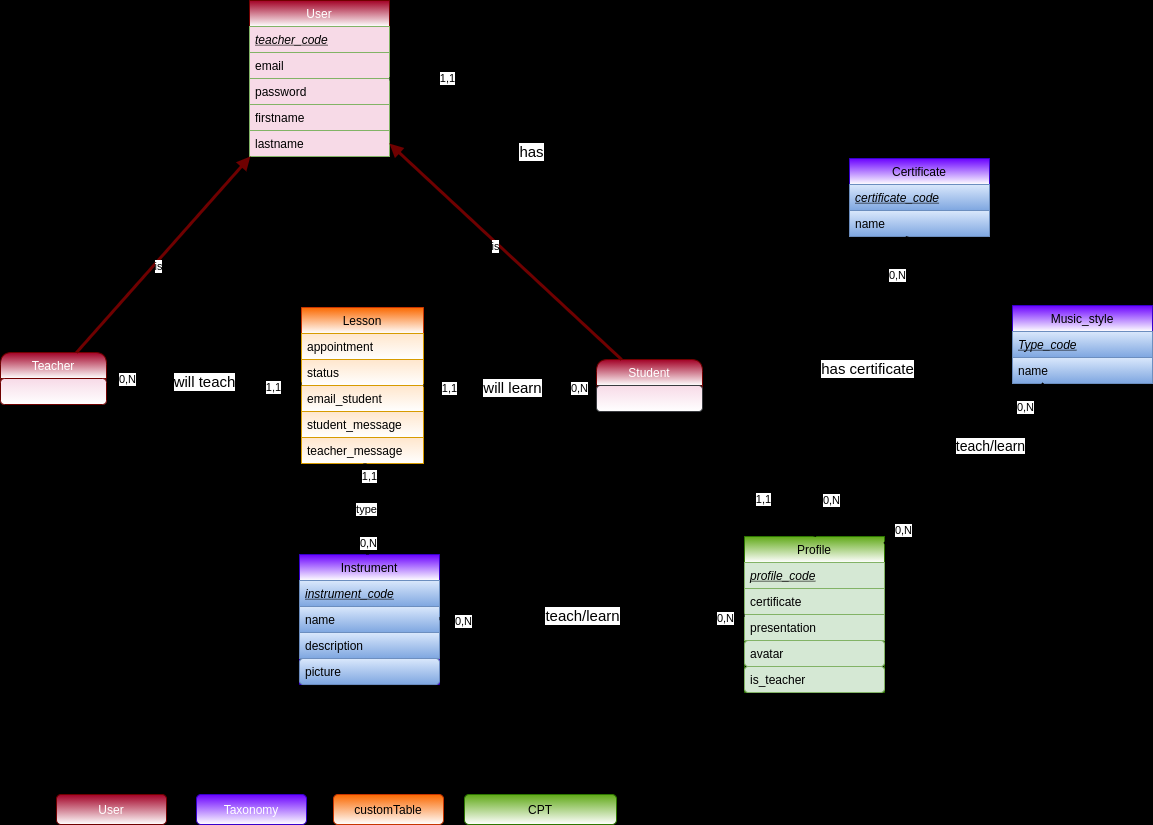

The diagram above was exported from draw.io. Its source (the exported page's mxGraphModel, read from the mxfile embedded in the PNG):
<mxGraphModel dx="1708" dy="1062" grid="0" gridSize="10" guides="1" tooltips="1" connect="1" arrows="1" fold="1" page="0" pageScale="1" pageWidth="1169" pageHeight="827" background="#000000" math="0" shadow="0">
  <root>
    <mxCell id="0" />
    <mxCell id="1" parent="0" />
    <mxCell id="8" value="Instrument" style="swimlane;fontStyle=0;childLayout=stackLayout;horizontal=1;startSize=26;horizontalStack=0;resizeParent=1;resizeParentMax=0;resizeLast=0;collapsible=1;marginBottom=0;fillColor=#6a00ff;strokeColor=#3700CC;fontColor=#000000;rounded=0;gradientColor=#ffffff;" parent="1" vertex="1">
      <mxGeometry x="272" y="371" width="140" height="130" as="geometry" />
    </mxCell>
    <mxCell id="9" value="instrument_code" style="text;strokeColor=#6c8ebf;fillColor=#dae8fc;align=left;verticalAlign=top;spacingLeft=4;spacingRight=4;overflow=hidden;rotatable=0;points=[[0,0.5],[1,0.5]];portConstraint=eastwest;gradientColor=#7ea6e0;fontColor=#000000;fontStyle=6" parent="8" vertex="1">
      <mxGeometry y="26" width="140" height="26" as="geometry" />
    </mxCell>
    <mxCell id="10" value="name" style="text;strokeColor=#6c8ebf;fillColor=#dae8fc;align=left;verticalAlign=top;spacingLeft=4;spacingRight=4;overflow=hidden;rotatable=0;points=[[0,0.5],[1,0.5]];portConstraint=eastwest;gradientColor=#7ea6e0;fontColor=#000000;" parent="8" vertex="1">
      <mxGeometry y="52" width="140" height="26" as="geometry" />
    </mxCell>
    <mxCell id="11" value="description" style="text;strokeColor=#6c8ebf;fillColor=#dae8fc;align=left;verticalAlign=top;spacingLeft=4;spacingRight=4;overflow=hidden;rotatable=0;points=[[0,0.5],[1,0.5]];portConstraint=eastwest;gradientColor=#7ea6e0;fontColor=#000000;" parent="8" vertex="1">
      <mxGeometry y="78" width="140" height="26" as="geometry" />
    </mxCell>
    <mxCell id="12" value="picture" style="text;strokeColor=#6c8ebf;fillColor=#dae8fc;align=left;verticalAlign=top;spacingLeft=4;spacingRight=4;overflow=hidden;rotatable=0;points=[[0,0.5],[1,0.5]];portConstraint=eastwest;gradientColor=#7ea6e0;fontColor=#000000;rounded=1;" parent="8" vertex="1">
      <mxGeometry y="104" width="140" height="26" as="geometry" />
    </mxCell>
    <mxCell id="14" value="User" style="swimlane;fontStyle=0;childLayout=stackLayout;horizontal=1;startSize=26;horizontalStack=0;resizeParent=1;resizeParentMax=0;resizeLast=0;collapsible=1;marginBottom=0;fillColor=#a20025;strokeColor=#6F0000;fontColor=#ffffff;rounded=0;gradientColor=#ffffff;" parent="1" vertex="1">
      <mxGeometry x="222" y="-183" width="140" height="156" as="geometry" />
    </mxCell>
    <mxCell id="15" value="teacher_code" style="text;strokeColor=#82b366;align=left;verticalAlign=top;spacingLeft=4;spacingRight=4;overflow=hidden;rotatable=0;points=[[0,0.5],[1,0.5]];portConstraint=eastwest;fontColor=#000000;fontStyle=6;fillColor=#F7DAE7;" parent="14" vertex="1">
      <mxGeometry y="26" width="140" height="26" as="geometry" />
    </mxCell>
    <mxCell id="16" value="email" style="text;strokeColor=#82b366;align=left;verticalAlign=top;spacingLeft=4;spacingRight=4;overflow=hidden;rotatable=0;points=[[0,0.5],[1,0.5]];portConstraint=eastwest;fontColor=#000000;fillColor=#F7DAE7;" parent="14" vertex="1">
      <mxGeometry y="52" width="140" height="26" as="geometry" />
    </mxCell>
    <mxCell id="17" value="password" style="text;strokeColor=#82b366;align=left;verticalAlign=top;spacingLeft=4;spacingRight=4;overflow=hidden;rotatable=0;points=[[0,0.5],[1,0.5]];portConstraint=eastwest;fontColor=#000000;fillColor=#F7DAE7;" parent="14" vertex="1">
      <mxGeometry y="78" width="140" height="26" as="geometry" />
    </mxCell>
    <mxCell id="18" value="firstname" style="text;strokeColor=#82b366;align=left;verticalAlign=top;spacingLeft=4;spacingRight=4;overflow=hidden;rotatable=0;points=[[0,0.5],[1,0.5]];portConstraint=eastwest;fontColor=#000000;fillColor=#F7DAE7;" parent="14" vertex="1">
      <mxGeometry y="104" width="140" height="26" as="geometry" />
    </mxCell>
    <mxCell id="62" value="lastname" style="text;strokeColor=#82b366;align=left;verticalAlign=top;spacingLeft=4;spacingRight=4;overflow=hidden;rotatable=0;points=[[0,0.5],[1,0.5]];portConstraint=eastwest;fontColor=#000000;fillColor=#F7DAE7;" parent="14" vertex="1">
      <mxGeometry y="130" width="140" height="26" as="geometry" />
    </mxCell>
    <mxCell id="22" value="User" style="rounded=1;whiteSpace=wrap;html=1;fillColor=#a20025;strokeColor=#6F0000;fontColor=#ffffff;gradientColor=#ffffff;" parent="1" vertex="1">
      <mxGeometry x="29" y="611" width="110" height="30" as="geometry" />
    </mxCell>
    <mxCell id="24" value="Taxonomy" style="rounded=1;whiteSpace=wrap;html=1;fillColor=#6a00ff;strokeColor=#3700CC;fontColor=#ffffff;gradientColor=#ffffff;" parent="1" vertex="1">
      <mxGeometry x="169" y="611" width="110" height="30" as="geometry" />
    </mxCell>
    <mxCell id="25" value="customTable" style="rounded=1;whiteSpace=wrap;html=1;fillColor=#fa6800;strokeColor=#C73500;fontColor=#000000;gradientColor=#ffffff;" parent="1" vertex="1">
      <mxGeometry x="306" y="611" width="110" height="30" as="geometry" />
    </mxCell>
    <mxCell id="74" value="&lt;i&gt;&lt;u&gt;MCD Instrumental For Me&lt;/u&gt;&lt;/i&gt;" style="text;strokeColor=none;fillColor=none;html=1;fontSize=24;fontStyle=1;verticalAlign=middle;align=center;" parent="1" vertex="1">
      <mxGeometry x="733" y="-167" width="100" height="40" as="geometry" />
    </mxCell>
    <mxCell id="84" value="Lesson" style="swimlane;fontStyle=0;childLayout=stackLayout;horizontal=1;startSize=26;horizontalStack=0;resizeParent=1;resizeParentMax=0;resizeLast=0;collapsible=1;marginBottom=0;rounded=0;fillColor=#fa6800;strokeColor=#C73500;fontColor=#000000;gradientColor=#ffffff;" parent="1" vertex="1">
      <mxGeometry x="274" y="124" width="122" height="156" as="geometry" />
    </mxCell>
    <mxCell id="85" value="appointment" style="text;strokeColor=#d79b00;fillColor=#ffe6cc;align=left;verticalAlign=top;spacingLeft=4;spacingRight=4;overflow=hidden;rotatable=0;points=[[0,0.5],[1,0.5]];portConstraint=eastwest;fontColor=#000000;gradientColor=#ffffff;" parent="84" vertex="1">
      <mxGeometry y="26" width="122" height="26" as="geometry" />
    </mxCell>
    <mxCell id="86" value="status" style="text;strokeColor=#d79b00;fillColor=#ffe6cc;align=left;verticalAlign=top;spacingLeft=4;spacingRight=4;overflow=hidden;rotatable=0;points=[[0,0.5],[1,0.5]];portConstraint=eastwest;fontColor=#000000;gradientColor=#ffffff;" parent="84" vertex="1">
      <mxGeometry y="52" width="122" height="26" as="geometry" />
    </mxCell>
    <mxCell id="90" value="email_student" style="text;strokeColor=#d79b00;fillColor=#ffe6cc;align=left;verticalAlign=top;spacingLeft=4;spacingRight=4;overflow=hidden;rotatable=0;points=[[0,0.5],[1,0.5]];portConstraint=eastwest;fontColor=#000000;gradientColor=#ffffff;" parent="84" vertex="1">
      <mxGeometry y="78" width="122" height="26" as="geometry" />
    </mxCell>
    <mxCell id="88" value="student_message" style="text;strokeColor=#d79b00;fillColor=#ffe6cc;align=left;verticalAlign=top;spacingLeft=4;spacingRight=4;overflow=hidden;rotatable=0;points=[[0,0.5],[1,0.5]];portConstraint=eastwest;fontColor=#000000;gradientColor=#ffffff;" parent="84" vertex="1">
      <mxGeometry y="104" width="122" height="26" as="geometry" />
    </mxCell>
    <mxCell id="bsxRlTtv2KF_0WJKBQwV-188" value="teacher_message" style="text;strokeColor=#d79b00;fillColor=#ffe6cc;align=left;verticalAlign=top;spacingLeft=4;spacingRight=4;overflow=hidden;rotatable=0;points=[[0,0.5],[1,0.5]];portConstraint=eastwest;fontColor=#000000;gradientColor=#ffffff;" vertex="1" parent="84">
      <mxGeometry y="130" width="122" height="26" as="geometry" />
    </mxCell>
    <mxCell id="91" value="&lt;font color=&quot;#000000&quot;&gt;CPT&lt;br&gt;&lt;/font&gt;" style="rounded=1;whiteSpace=wrap;html=1;fillColor=#60a917;strokeColor=#2D7600;fontColor=#ffffff;gradientColor=#ffffff;" parent="1" vertex="1">
      <mxGeometry x="437" y="611" width="152" height="30" as="geometry" />
    </mxCell>
    <mxCell id="bsxRlTtv2KF_0WJKBQwV-103" value="Student" style="swimlane;fontStyle=0;childLayout=stackLayout;horizontal=1;startSize=26;horizontalStack=0;resizeParent=1;resizeParentMax=0;resizeLast=0;collapsible=1;marginBottom=0;fillColor=#a20025;strokeColor=#6F0000;rounded=1;fontColor=#ffffff;gradientColor=#ffffff;" vertex="1" parent="1">
      <mxGeometry x="569" y="176" width="106" height="52" as="geometry" />
    </mxCell>
    <mxCell id="bsxRlTtv2KF_0WJKBQwV-104" value="" style="text;strokeColor=#36393d;align=left;verticalAlign=top;spacingLeft=4;spacingRight=4;overflow=hidden;rotatable=0;points=[[0,0.5],[1,0.5]];portConstraint=eastwest;fontColor=#000000;gradientColor=#ffffff;rounded=1;fillColor=#F7DAE7;" vertex="1" parent="bsxRlTtv2KF_0WJKBQwV-103">
      <mxGeometry y="26" width="106" height="26" as="geometry" />
    </mxCell>
    <mxCell id="bsxRlTtv2KF_0WJKBQwV-105" value="Teacher" style="swimlane;fontStyle=0;childLayout=stackLayout;horizontal=1;startSize=26;horizontalStack=0;resizeParent=1;resizeParentMax=0;resizeLast=0;collapsible=1;marginBottom=0;fillColor=#a20025;strokeColor=#6F0000;rounded=1;fontColor=#ffffff;gradientColor=#ffffff;" vertex="1" parent="1">
      <mxGeometry x="-27" y="169" width="106" height="52" as="geometry" />
    </mxCell>
    <mxCell id="bsxRlTtv2KF_0WJKBQwV-106" value="" style="text;strokeColor=#6F0000;align=left;verticalAlign=top;spacingLeft=4;spacingRight=4;overflow=hidden;rotatable=0;points=[[0,0.5],[1,0.5]];portConstraint=eastwest;fontColor=#ffffff;rounded=1;gradientColor=#ffffff;fillColor=#F7DAE7;" vertex="1" parent="bsxRlTtv2KF_0WJKBQwV-105">
      <mxGeometry y="26" width="106" height="26" as="geometry" />
    </mxCell>
    <mxCell id="bsxRlTtv2KF_0WJKBQwV-110" value="Profile" style="swimlane;fontStyle=0;childLayout=stackLayout;horizontal=1;startSize=26;horizontalStack=0;resizeParent=1;resizeParentMax=0;resizeLast=0;collapsible=1;marginBottom=0;fillColor=#60a917;strokeColor=#2D7600;fontColor=#000000;rounded=0;gradientColor=#ffffff;" vertex="1" parent="1">
      <mxGeometry x="717" y="353" width="140" height="156" as="geometry" />
    </mxCell>
    <mxCell id="bsxRlTtv2KF_0WJKBQwV-111" value="profile_code" style="text;strokeColor=#82b366;fillColor=#d5e8d4;align=left;verticalAlign=top;spacingLeft=4;spacingRight=4;overflow=hidden;rotatable=0;points=[[0,0.5],[1,0.5]];portConstraint=eastwest;fontColor=#000000;fontStyle=6" vertex="1" parent="bsxRlTtv2KF_0WJKBQwV-110">
      <mxGeometry y="26" width="140" height="26" as="geometry" />
    </mxCell>
    <mxCell id="bsxRlTtv2KF_0WJKBQwV-116" value="certificate" style="text;strokeColor=#82b366;fillColor=#d5e8d4;align=left;verticalAlign=top;spacingLeft=4;spacingRight=4;overflow=hidden;rotatable=0;points=[[0,0.5],[1,0.5]];portConstraint=eastwest;fontColor=#000000;" vertex="1" parent="bsxRlTtv2KF_0WJKBQwV-110">
      <mxGeometry y="52" width="140" height="26" as="geometry" />
    </mxCell>
    <mxCell id="bsxRlTtv2KF_0WJKBQwV-117" value="presentation" style="text;strokeColor=#82b366;fillColor=#d5e8d4;align=left;verticalAlign=top;spacingLeft=4;spacingRight=4;overflow=hidden;rotatable=0;points=[[0,0.5],[1,0.5]];portConstraint=eastwest;fontColor=#000000;" vertex="1" parent="bsxRlTtv2KF_0WJKBQwV-110">
      <mxGeometry y="78" width="140" height="26" as="geometry" />
    </mxCell>
    <mxCell id="bsxRlTtv2KF_0WJKBQwV-118" value="avatar" style="text;strokeColor=#82b366;fillColor=#d5e8d4;align=left;verticalAlign=top;spacingLeft=4;spacingRight=4;overflow=hidden;rotatable=0;points=[[0,0.5],[1,0.5]];portConstraint=eastwest;fontColor=#000000;rounded=1;" vertex="1" parent="bsxRlTtv2KF_0WJKBQwV-110">
      <mxGeometry y="104" width="140" height="26" as="geometry" />
    </mxCell>
    <mxCell id="bsxRlTtv2KF_0WJKBQwV-187" value="is_teacher" style="text;strokeColor=#82b366;fillColor=#d5e8d4;align=left;verticalAlign=top;spacingLeft=4;spacingRight=4;overflow=hidden;rotatable=0;points=[[0,0.5],[1,0.5]];portConstraint=eastwest;fontColor=#000000;rounded=1;" vertex="1" parent="bsxRlTtv2KF_0WJKBQwV-110">
      <mxGeometry y="130" width="140" height="26" as="geometry" />
    </mxCell>
    <mxCell id="bsxRlTtv2KF_0WJKBQwV-127" value="" style="endArrow=block;html=1;endFill=1;strokeWidth=3;fillColor=#a20025;strokeColor=#6F0000;" edge="1" parent="1" source="bsxRlTtv2KF_0WJKBQwV-105" target="14">
      <mxGeometry width="50" height="50" relative="1" as="geometry">
        <mxPoint x="432" y="138" as="sourcePoint" />
        <mxPoint x="482" y="88" as="targetPoint" />
      </mxGeometry>
    </mxCell>
    <mxCell id="bsxRlTtv2KF_0WJKBQwV-142" value="is" style="edgeLabel;html=1;align=center;verticalAlign=middle;resizable=0;points=[];" vertex="1" connectable="0" parent="bsxRlTtv2KF_0WJKBQwV-127">
      <mxGeometry x="-0.093" y="-3" relative="1" as="geometry">
        <mxPoint as="offset" />
      </mxGeometry>
    </mxCell>
    <mxCell id="bsxRlTtv2KF_0WJKBQwV-128" value="" style="endArrow=block;html=1;endFill=1;strokeWidth=3;fillColor=#a20025;strokeColor=#6F0000;" edge="1" parent="1" source="bsxRlTtv2KF_0WJKBQwV-103" target="14">
      <mxGeometry width="50" height="50" relative="1" as="geometry">
        <mxPoint x="432" y="138" as="sourcePoint" />
        <mxPoint x="482" y="88" as="targetPoint" />
      </mxGeometry>
    </mxCell>
    <mxCell id="bsxRlTtv2KF_0WJKBQwV-143" value="is" style="edgeLabel;html=1;align=center;verticalAlign=middle;resizable=0;points=[];" vertex="1" connectable="0" parent="bsxRlTtv2KF_0WJKBQwV-128">
      <mxGeometry x="0.0684" y="2" relative="1" as="geometry">
        <mxPoint x="-1" as="offset" />
      </mxGeometry>
    </mxCell>
    <mxCell id="bsxRlTtv2KF_0WJKBQwV-129" value="" style="endArrow=none;html=1;strokeWidth=3;exitX=0.117;exitY=-0.019;exitDx=0;exitDy=0;exitPerimeter=0;" edge="1" parent="1" source="bsxRlTtv2KF_0WJKBQwV-110" target="14">
      <mxGeometry width="50" height="50" relative="1" as="geometry">
        <mxPoint x="432" y="138" as="sourcePoint" />
        <mxPoint x="482" y="88" as="targetPoint" />
        <Array as="points">
          <mxPoint x="726" y="-103" />
        </Array>
      </mxGeometry>
    </mxCell>
    <mxCell id="bsxRlTtv2KF_0WJKBQwV-141" value="&lt;font style=&quot;font-size: 15px&quot;&gt;has&lt;/font&gt;" style="edgeLabel;html=1;align=center;verticalAlign=middle;resizable=0;points=[];" vertex="1" connectable="0" parent="bsxRlTtv2KF_0WJKBQwV-129">
      <mxGeometry x="-0.0858" y="-2" relative="1" as="geometry">
        <mxPoint x="-226" y="-10" as="offset" />
      </mxGeometry>
    </mxCell>
    <mxCell id="bsxRlTtv2KF_0WJKBQwV-170" value="1,1" style="edgeLabel;html=1;align=center;verticalAlign=middle;resizable=0;points=[];" vertex="1" connectable="0" parent="bsxRlTtv2KF_0WJKBQwV-129">
      <mxGeometry x="0.8622" y="-1" relative="1" as="geometry">
        <mxPoint as="offset" />
      </mxGeometry>
    </mxCell>
    <mxCell id="bsxRlTtv2KF_0WJKBQwV-171" value="1,1" style="edgeLabel;html=1;align=center;verticalAlign=middle;resizable=0;points=[];" vertex="1" connectable="0" parent="bsxRlTtv2KF_0WJKBQwV-129">
      <mxGeometry x="-0.9152" y="-2" relative="1" as="geometry">
        <mxPoint as="offset" />
      </mxGeometry>
    </mxCell>
    <mxCell id="bsxRlTtv2KF_0WJKBQwV-132" value="&lt;font style=&quot;font-size: 15px&quot;&gt;will teach&lt;/font&gt;" style="endArrow=none;html=1;strokeWidth=3;" edge="1" parent="1" source="bsxRlTtv2KF_0WJKBQwV-105" target="84">
      <mxGeometry width="50" height="50" relative="1" as="geometry">
        <mxPoint x="432" y="138" as="sourcePoint" />
        <mxPoint x="482" y="88" as="targetPoint" />
      </mxGeometry>
    </mxCell>
    <mxCell id="bsxRlTtv2KF_0WJKBQwV-176" value="0,N" style="edgeLabel;html=1;align=center;verticalAlign=middle;resizable=0;points=[];" vertex="1" connectable="0" parent="bsxRlTtv2KF_0WJKBQwV-132">
      <mxGeometry x="-0.7954" y="1" relative="1" as="geometry">
        <mxPoint as="offset" />
      </mxGeometry>
    </mxCell>
    <mxCell id="bsxRlTtv2KF_0WJKBQwV-177" value="1,1" style="edgeLabel;html=1;align=center;verticalAlign=middle;resizable=0;points=[];" vertex="1" connectable="0" parent="bsxRlTtv2KF_0WJKBQwV-132">
      <mxGeometry x="0.7121" y="-3" relative="1" as="geometry">
        <mxPoint as="offset" />
      </mxGeometry>
    </mxCell>
    <mxCell id="bsxRlTtv2KF_0WJKBQwV-133" value="" style="endArrow=none;html=1;strokeWidth=3;" edge="1" parent="1" source="84" target="bsxRlTtv2KF_0WJKBQwV-103">
      <mxGeometry width="50" height="50" relative="1" as="geometry">
        <mxPoint x="432" y="138" as="sourcePoint" />
        <mxPoint x="482" y="88" as="targetPoint" />
      </mxGeometry>
    </mxCell>
    <mxCell id="bsxRlTtv2KF_0WJKBQwV-169" value="&lt;font style=&quot;font-size: 15px&quot;&gt;will learn&lt;/font&gt;" style="edgeLabel;html=1;align=center;verticalAlign=middle;resizable=0;points=[];" vertex="1" connectable="0" parent="bsxRlTtv2KF_0WJKBQwV-133">
      <mxGeometry x="0.2006" y="-3" relative="1" as="geometry">
        <mxPoint x="-15" y="-2" as="offset" />
      </mxGeometry>
    </mxCell>
    <mxCell id="bsxRlTtv2KF_0WJKBQwV-178" value="1,1" style="edgeLabel;html=1;align=center;verticalAlign=middle;resizable=0;points=[];" vertex="1" connectable="0" parent="bsxRlTtv2KF_0WJKBQwV-133">
      <mxGeometry x="-0.7125" y="-2" relative="1" as="geometry">
        <mxPoint as="offset" />
      </mxGeometry>
    </mxCell>
    <mxCell id="bsxRlTtv2KF_0WJKBQwV-179" value="0,N" style="edgeLabel;html=1;align=center;verticalAlign=middle;resizable=0;points=[];" vertex="1" connectable="0" parent="bsxRlTtv2KF_0WJKBQwV-133">
      <mxGeometry x="0.7976" y="-2" relative="1" as="geometry">
        <mxPoint as="offset" />
      </mxGeometry>
    </mxCell>
    <mxCell id="bsxRlTtv2KF_0WJKBQwV-134" value="type" style="endArrow=none;html=1;strokeWidth=3;" edge="1" parent="1" source="8" target="84">
      <mxGeometry width="50" height="50" relative="1" as="geometry">
        <mxPoint x="432" y="138" as="sourcePoint" />
        <mxPoint x="482" y="88" as="targetPoint" />
      </mxGeometry>
    </mxCell>
    <mxCell id="bsxRlTtv2KF_0WJKBQwV-174" value="0,N" style="edgeLabel;html=1;align=center;verticalAlign=middle;resizable=0;points=[];" vertex="1" connectable="0" parent="bsxRlTtv2KF_0WJKBQwV-134">
      <mxGeometry x="-0.7327" relative="1" as="geometry">
        <mxPoint as="offset" />
      </mxGeometry>
    </mxCell>
    <mxCell id="bsxRlTtv2KF_0WJKBQwV-175" value="1,1" style="edgeLabel;html=1;align=center;verticalAlign=middle;resizable=0;points=[];" vertex="1" connectable="0" parent="bsxRlTtv2KF_0WJKBQwV-134">
      <mxGeometry x="0.7342" y="-3" relative="1" as="geometry">
        <mxPoint as="offset" />
      </mxGeometry>
    </mxCell>
    <mxCell id="bsxRlTtv2KF_0WJKBQwV-144" value="Certificate" style="swimlane;fontStyle=0;childLayout=stackLayout;horizontal=1;startSize=26;horizontalStack=0;resizeParent=1;resizeParentMax=0;resizeLast=0;collapsible=1;marginBottom=0;fillColor=#6a00ff;strokeColor=#3700CC;fontColor=#000000;rounded=0;gradientColor=#ffffff;" vertex="1" parent="1">
      <mxGeometry x="822" y="-25" width="140" height="78" as="geometry" />
    </mxCell>
    <mxCell id="bsxRlTtv2KF_0WJKBQwV-145" value="certificate_code" style="text;strokeColor=#6c8ebf;fillColor=#dae8fc;align=left;verticalAlign=top;spacingLeft=4;spacingRight=4;overflow=hidden;rotatable=0;points=[[0,0.5],[1,0.5]];portConstraint=eastwest;gradientColor=#7ea6e0;fontColor=#000000;fontStyle=6" vertex="1" parent="bsxRlTtv2KF_0WJKBQwV-144">
      <mxGeometry y="26" width="140" height="26" as="geometry" />
    </mxCell>
    <mxCell id="bsxRlTtv2KF_0WJKBQwV-146" value="name" style="text;strokeColor=#6c8ebf;fillColor=#dae8fc;align=left;verticalAlign=top;spacingLeft=4;spacingRight=4;overflow=hidden;rotatable=0;points=[[0,0.5],[1,0.5]];portConstraint=eastwest;gradientColor=#7ea6e0;fontColor=#000000;" vertex="1" parent="bsxRlTtv2KF_0WJKBQwV-144">
      <mxGeometry y="52" width="140" height="26" as="geometry" />
    </mxCell>
    <mxCell id="bsxRlTtv2KF_0WJKBQwV-153" value="Music_style" style="swimlane;fontStyle=0;childLayout=stackLayout;horizontal=1;startSize=26;horizontalStack=0;resizeParent=1;resizeParentMax=0;resizeLast=0;collapsible=1;marginBottom=0;fillColor=#6a00ff;strokeColor=#3700CC;fontColor=#000000;rounded=0;gradientColor=#ffffff;" vertex="1" parent="1">
      <mxGeometry x="985" y="122" width="140" height="78" as="geometry" />
    </mxCell>
    <mxCell id="bsxRlTtv2KF_0WJKBQwV-154" value="Type_code" style="text;strokeColor=#6c8ebf;fillColor=#dae8fc;align=left;verticalAlign=top;spacingLeft=4;spacingRight=4;overflow=hidden;rotatable=0;points=[[0,0.5],[1,0.5]];portConstraint=eastwest;gradientColor=#7ea6e0;fontColor=#000000;fontStyle=6" vertex="1" parent="bsxRlTtv2KF_0WJKBQwV-153">
      <mxGeometry y="26" width="140" height="26" as="geometry" />
    </mxCell>
    <mxCell id="bsxRlTtv2KF_0WJKBQwV-155" value="name" style="text;strokeColor=#6c8ebf;fillColor=#dae8fc;align=left;verticalAlign=top;spacingLeft=4;spacingRight=4;overflow=hidden;rotatable=0;points=[[0,0.5],[1,0.5]];portConstraint=eastwest;gradientColor=#7ea6e0;fontColor=#000000;" vertex="1" parent="bsxRlTtv2KF_0WJKBQwV-153">
      <mxGeometry y="52" width="140" height="26" as="geometry" />
    </mxCell>
    <mxCell id="bsxRlTtv2KF_0WJKBQwV-156" value="" style="endArrow=none;html=1;strokeWidth=3;" edge="1" parent="1" source="bsxRlTtv2KF_0WJKBQwV-153" target="bsxRlTtv2KF_0WJKBQwV-110">
      <mxGeometry width="50" height="50" relative="1" as="geometry">
        <mxPoint x="432" y="191" as="sourcePoint" />
        <mxPoint x="1051" y="279" as="targetPoint" />
      </mxGeometry>
    </mxCell>
    <mxCell id="bsxRlTtv2KF_0WJKBQwV-162" value="&lt;font style=&quot;font-size: 14px&quot;&gt;teach/learn&lt;/font&gt;" style="edgeLabel;html=1;align=center;verticalAlign=middle;resizable=0;points=[];" vertex="1" connectable="0" parent="bsxRlTtv2KF_0WJKBQwV-156">
      <mxGeometry x="-0.2809" y="5" relative="1" as="geometry">
        <mxPoint as="offset" />
      </mxGeometry>
    </mxCell>
    <mxCell id="bsxRlTtv2KF_0WJKBQwV-180" value="0,N" style="edgeLabel;html=1;align=center;verticalAlign=middle;resizable=0;points=[];" vertex="1" connectable="0" parent="bsxRlTtv2KF_0WJKBQwV-156">
      <mxGeometry x="-0.7285" y="3" relative="1" as="geometry">
        <mxPoint as="offset" />
      </mxGeometry>
    </mxCell>
    <mxCell id="bsxRlTtv2KF_0WJKBQwV-181" value="0,N" style="edgeLabel;html=1;align=center;verticalAlign=middle;resizable=0;points=[];" vertex="1" connectable="0" parent="bsxRlTtv2KF_0WJKBQwV-156">
      <mxGeometry x="0.7953" y="3" relative="1" as="geometry">
        <mxPoint as="offset" />
      </mxGeometry>
    </mxCell>
    <mxCell id="bsxRlTtv2KF_0WJKBQwV-159" value="" style="endArrow=none;html=1;strokeWidth=3;" edge="1" parent="1" source="8" target="bsxRlTtv2KF_0WJKBQwV-110">
      <mxGeometry width="50" height="50" relative="1" as="geometry">
        <mxPoint x="432" y="328" as="sourcePoint" />
        <mxPoint x="482" y="278" as="targetPoint" />
      </mxGeometry>
    </mxCell>
    <mxCell id="bsxRlTtv2KF_0WJKBQwV-163" value="&lt;font style=&quot;font-size: 15px&quot;&gt;teach/learn&lt;/font&gt;" style="edgeLabel;html=1;align=center;verticalAlign=middle;resizable=0;points=[];" vertex="1" connectable="0" parent="bsxRlTtv2KF_0WJKBQwV-159">
      <mxGeometry x="-0.142" y="-3" relative="1" as="geometry">
        <mxPoint x="10" y="-6" as="offset" />
      </mxGeometry>
    </mxCell>
    <mxCell id="bsxRlTtv2KF_0WJKBQwV-172" value="0,N" style="edgeLabel;html=1;align=center;verticalAlign=middle;resizable=0;points=[];" vertex="1" connectable="0" parent="bsxRlTtv2KF_0WJKBQwV-159">
      <mxGeometry x="0.8737" y="-2" relative="1" as="geometry">
        <mxPoint as="offset" />
      </mxGeometry>
    </mxCell>
    <mxCell id="bsxRlTtv2KF_0WJKBQwV-173" value="0,N" style="edgeLabel;html=1;align=center;verticalAlign=middle;resizable=0;points=[];" vertex="1" connectable="0" parent="bsxRlTtv2KF_0WJKBQwV-159">
      <mxGeometry x="-0.8497" y="-2" relative="1" as="geometry">
        <mxPoint as="offset" />
      </mxGeometry>
    </mxCell>
    <mxCell id="bsxRlTtv2KF_0WJKBQwV-160" value="" style="endArrow=none;html=1;strokeWidth=3;endSize=3;exitX=0.5;exitY=0;exitDx=0;exitDy=0;" edge="1" parent="1" source="bsxRlTtv2KF_0WJKBQwV-110" target="bsxRlTtv2KF_0WJKBQwV-144">
      <mxGeometry width="50" height="50" relative="1" as="geometry">
        <mxPoint x="432" y="275" as="sourcePoint" />
        <mxPoint x="482" y="225" as="targetPoint" />
      </mxGeometry>
    </mxCell>
    <mxCell id="bsxRlTtv2KF_0WJKBQwV-161" value="&lt;font style=&quot;font-size: 15px&quot;&gt;has certificate&lt;/font&gt;" style="edgeLabel;html=1;align=center;verticalAlign=middle;resizable=0;points=[];" vertex="1" connectable="0" parent="bsxRlTtv2KF_0WJKBQwV-160">
      <mxGeometry x="0.1279" relative="1" as="geometry">
        <mxPoint as="offset" />
      </mxGeometry>
    </mxCell>
    <mxCell id="bsxRlTtv2KF_0WJKBQwV-183" value="0,N" style="edgeLabel;html=1;align=center;verticalAlign=middle;resizable=0;points=[];" vertex="1" connectable="0" parent="bsxRlTtv2KF_0WJKBQwV-160">
      <mxGeometry x="-0.7081" y="-2" relative="1" as="geometry">
        <mxPoint y="7" as="offset" />
      </mxGeometry>
    </mxCell>
    <mxCell id="bsxRlTtv2KF_0WJKBQwV-184" value="0,N" style="edgeLabel;html=1;align=center;verticalAlign=middle;resizable=0;points=[];" vertex="1" connectable="0" parent="bsxRlTtv2KF_0WJKBQwV-160">
      <mxGeometry x="0.7564" y="-2" relative="1" as="geometry">
        <mxPoint x="-1" as="offset" />
      </mxGeometry>
    </mxCell>
  </root>
</mxGraphModel>